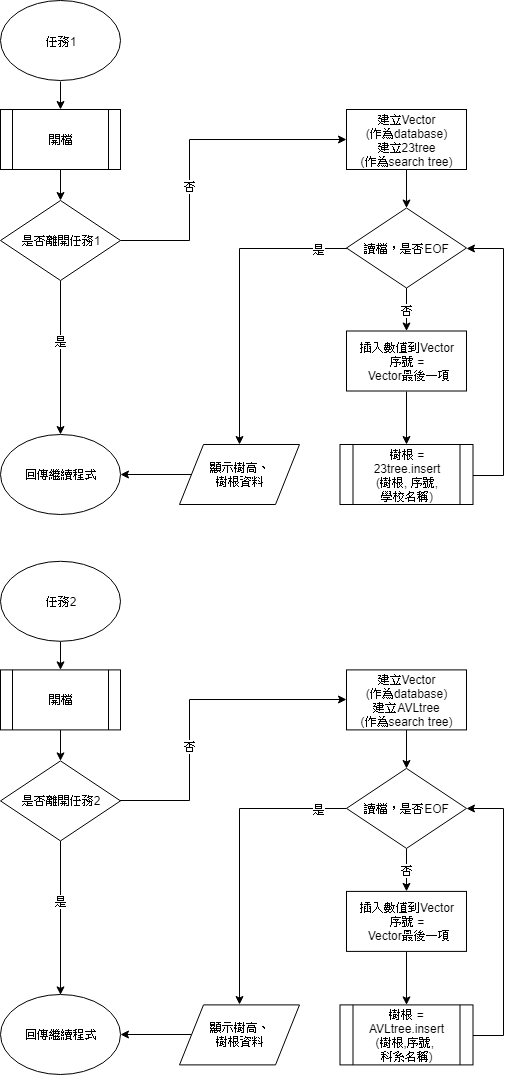

The diagram above was exported from draw.io. Its source (the exported page's mxGraphModel, read from the mxfile embedded in the PNG):
<mxGraphModel dx="870" dy="439" grid="1" gridSize="10" guides="1" tooltips="1" connect="1" arrows="1" fold="1" page="1" pageScale="1" pageWidth="827" pageHeight="1169" math="0" shadow="0">
  <root>
    <mxCell id="0" />
    <mxCell id="1" parent="0" />
    <mxCell id="2bea0428caaeb948-1" value="任務1&lt;br&gt;" style="ellipse;whiteSpace=wrap;html=1;flipV=1;flipH=1;" parent="1" vertex="1">
      <mxGeometry x="41" y="39.5" width="120" height="80" as="geometry" />
    </mxCell>
    <mxCell id="16dbeb3cf02ef310-8" value="" style="edgeStyle=orthogonalEdgeStyle;rounded=0;html=1;jettySize=auto;orthogonalLoop=1;" parent="1" source="7fb62acc65763c3-2" target="16dbeb3cf02ef310-7" edge="1">
      <mxGeometry relative="1" as="geometry" />
    </mxCell>
    <mxCell id="7fb62acc65763c3-2" value="開檔" style="shape=process;whiteSpace=wrap;html=1;backgroundOutline=1;" parent="1" vertex="1">
      <mxGeometry x="41" y="148" width="120" height="60" as="geometry" />
    </mxCell>
    <mxCell id="16dbeb3cf02ef310-24" value="" style="edgeStyle=orthogonalEdgeStyle;rounded=0;html=1;jettySize=auto;orthogonalLoop=1;" parent="1" source="16dbeb3cf02ef310-7" target="16dbeb3cf02ef310-12" edge="1">
      <mxGeometry relative="1" as="geometry" />
    </mxCell>
    <mxCell id="16dbeb3cf02ef310-36" value="是" style="text;html=1;resizable=0;points=[];align=center;verticalAlign=middle;labelBackgroundColor=#ffffff;" parent="16dbeb3cf02ef310-24" vertex="1" connectable="0">
      <mxGeometry x="-0.145" y="-3" relative="1" as="geometry">
        <mxPoint x="3" y="-6" as="offset" />
      </mxGeometry>
    </mxCell>
    <mxCell id="7fb62acc65763c3-3" value="否" style="edgeStyle=orthogonalEdgeStyle;rounded=0;html=1;jettySize=auto;orthogonalLoop=1;entryX=0;entryY=0.5;" parent="1" source="16dbeb3cf02ef310-7" target="Q_2S3iSfeP8SFyAqWvxv-1" edge="1">
      <mxGeometry x="-0.2406" relative="1" as="geometry">
        <mxPoint x="381" y="79.5" as="targetPoint" />
        <mxPoint as="offset" />
        <Array as="points">
          <mxPoint x="230" y="279" />
          <mxPoint x="230" y="178" />
        </Array>
      </mxGeometry>
    </mxCell>
    <mxCell id="16dbeb3cf02ef310-7" value="是否離開任務1" style="rhombus;whiteSpace=wrap;html=1;" parent="1" vertex="1">
      <mxGeometry x="41" y="239" width="120" height="80" as="geometry" />
    </mxCell>
    <mxCell id="16dbeb3cf02ef310-12" value="回傳繼續程式&lt;br&gt;" style="ellipse;whiteSpace=wrap;html=1;" parent="1" vertex="1">
      <mxGeometry x="41" y="473" width="120" height="80" as="geometry" />
    </mxCell>
    <mxCell id="Oqsxx7-S8A2tia7zwFWv-3" value="" style="edgeStyle=orthogonalEdgeStyle;rounded=0;html=1;jettySize=auto;orthogonalLoop=1;exitX=0.5;exitY=1;exitDx=0;exitDy=0;" parent="1" source="2bea0428caaeb948-1" target="7fb62acc65763c3-2" edge="1">
      <mxGeometry relative="1" as="geometry">
        <mxPoint x="101" y="217.5" as="sourcePoint" />
      </mxGeometry>
    </mxCell>
    <mxCell id="qrkCZzBlVF3FBldcum9z-1" value="" style="edgeStyle=orthogonalEdgeStyle;rounded=0;orthogonalLoop=1;jettySize=auto;html=1;fontSize=50;" parent="1" source="Q_2S3iSfeP8SFyAqWvxv-1" target="q3Qqv8imuJlRIKfBOSFE-1" edge="1">
      <mxGeometry relative="1" as="geometry" />
    </mxCell>
    <mxCell id="Q_2S3iSfeP8SFyAqWvxv-1" value="建立Vector&lt;br&gt;(作為database)&lt;br&gt;建立23tree&lt;br&gt;(作為search tree)&lt;br&gt;" style="rounded=0;whiteSpace=wrap;html=1;" parent="1" vertex="1">
      <mxGeometry x="387" y="148" width="120" height="60" as="geometry" />
    </mxCell>
    <mxCell id="Q_2S3iSfeP8SFyAqWvxv-11" value="" style="edgeStyle=orthogonalEdgeStyle;rounded=0;html=1;jettySize=auto;orthogonalLoop=1;exitX=0.5;exitY=1;exitDx=0;exitDy=0;" parent="1" source="p_qx7uNmyI3R8hf7ldEq-3" target="Q_2S3iSfeP8SFyAqWvxv-7" edge="1">
      <mxGeometry relative="1" as="geometry">
        <mxPoint x="556.5" y="435.5" as="sourcePoint" />
      </mxGeometry>
    </mxCell>
    <mxCell id="dw8EF8tXN8-E9AL6UxAr-4" value="" style="edgeStyle=orthogonalEdgeStyle;rounded=0;orthogonalLoop=1;jettySize=auto;html=1;entryX=1;entryY=0.5;entryDx=0;entryDy=0;" parent="1" source="Q_2S3iSfeP8SFyAqWvxv-7" target="q3Qqv8imuJlRIKfBOSFE-1" edge="1">
      <mxGeometry relative="1" as="geometry">
        <mxPoint x="593.5" y="513" as="targetPoint" />
        <Array as="points">
          <mxPoint x="544" y="513.5" />
          <mxPoint x="544" y="286.5" />
        </Array>
      </mxGeometry>
    </mxCell>
    <mxCell id="Q_2S3iSfeP8SFyAqWvxv-7" value="樹根&amp;nbsp;=&lt;br&gt;23tree.insert&lt;br&gt;(樹根, 序號,&lt;br&gt;學校名稱)&lt;br&gt;" style="shape=process;whiteSpace=wrap;html=1;backgroundOutline=1;" parent="1" vertex="1">
      <mxGeometry x="380.5" y="483" width="133" height="60" as="geometry" />
    </mxCell>
    <mxCell id="Q_2S3iSfeP8SFyAqWvxv-4" style="edgeStyle=orthogonalEdgeStyle;rounded=0;html=1;exitX=0;exitY=0.5;entryX=1;entryY=0.5;jettySize=auto;orthogonalLoop=1;" parent="1" source="Q_2S3iSfeP8SFyAqWvxv-2" target="16dbeb3cf02ef310-12" edge="1">
      <mxGeometry relative="1" as="geometry" />
    </mxCell>
    <mxCell id="Q_2S3iSfeP8SFyAqWvxv-2" value="顯示樹高、&lt;br&gt;樹根資料&lt;br&gt;" style="shape=parallelogram;perimeter=parallelogramPerimeter;whiteSpace=wrap;html=1;" parent="1" vertex="1">
      <mxGeometry x="220" y="483" width="120" height="60" as="geometry" />
    </mxCell>
    <mxCell id="edjOcBODhlMKbLdYUWUv-3" value="否" style="edgeStyle=orthogonalEdgeStyle;rounded=0;html=1;jettySize=auto;orthogonalLoop=1;" parent="1" source="q3Qqv8imuJlRIKfBOSFE-1" target="p_qx7uNmyI3R8hf7ldEq-3" edge="1">
      <mxGeometry relative="1" as="geometry" />
    </mxCell>
    <mxCell id="dw8EF8tXN8-E9AL6UxAr-2" value="是" style="edgeStyle=orthogonalEdgeStyle;rounded=0;orthogonalLoop=1;jettySize=auto;html=1;entryX=0.5;entryY=0;entryDx=0;entryDy=0;" parent="1" source="q3Qqv8imuJlRIKfBOSFE-1" target="Q_2S3iSfeP8SFyAqWvxv-2" edge="1">
      <mxGeometry x="-0.8173" relative="1" as="geometry">
        <mxPoint x="226" y="178" as="targetPoint" />
        <Array as="points">
          <mxPoint x="280" y="287" />
        </Array>
        <mxPoint as="offset" />
      </mxGeometry>
    </mxCell>
    <mxCell id="q3Qqv8imuJlRIKfBOSFE-1" value="讀檔，是否EOF" style="rhombus;whiteSpace=wrap;html=1;" parent="1" vertex="1">
      <mxGeometry x="387" y="246.5" width="120" height="80" as="geometry" />
    </mxCell>
    <mxCell id="p_qx7uNmyI3R8hf7ldEq-3" value="插入數值到Vector&lt;br&gt;序號 =&lt;br&gt;&amp;nbsp;Vector最後一項&lt;br&gt;" style="rounded=0;whiteSpace=wrap;html=1;" parent="1" vertex="1">
      <mxGeometry x="387" y="369.5" width="120" height="60" as="geometry" />
    </mxCell>
    <mxCell id="exffqoy037LbIFhAFHAD-24" value="任務2&lt;br&gt;" style="ellipse;whiteSpace=wrap;html=1;flipV=1;flipH=1;" parent="1" vertex="1">
      <mxGeometry x="41" y="599.89990234375" width="120" height="80" as="geometry" />
    </mxCell>
    <mxCell id="exffqoy037LbIFhAFHAD-25" value="" style="edgeStyle=orthogonalEdgeStyle;rounded=0;html=1;jettySize=auto;orthogonalLoop=1;" parent="1" source="exffqoy037LbIFhAFHAD-26" target="exffqoy037LbIFhAFHAD-30" edge="1">
      <mxGeometry relative="1" as="geometry" />
    </mxCell>
    <mxCell id="exffqoy037LbIFhAFHAD-26" value="開檔" style="shape=process;whiteSpace=wrap;html=1;backgroundOutline=1;" parent="1" vertex="1">
      <mxGeometry x="41" y="708.39990234375" width="120" height="60" as="geometry" />
    </mxCell>
    <mxCell id="exffqoy037LbIFhAFHAD-27" value="" style="edgeStyle=orthogonalEdgeStyle;rounded=0;html=1;jettySize=auto;orthogonalLoop=1;" parent="1" source="exffqoy037LbIFhAFHAD-30" target="exffqoy037LbIFhAFHAD-31" edge="1">
      <mxGeometry relative="1" as="geometry" />
    </mxCell>
    <mxCell id="exffqoy037LbIFhAFHAD-28" value="是" style="text;html=1;resizable=0;points=[];align=center;verticalAlign=middle;labelBackgroundColor=#ffffff;" parent="exffqoy037LbIFhAFHAD-27" vertex="1" connectable="0">
      <mxGeometry x="-0.145" y="-3" relative="1" as="geometry">
        <mxPoint x="3" y="-6" as="offset" />
      </mxGeometry>
    </mxCell>
    <mxCell id="exffqoy037LbIFhAFHAD-29" value="否" style="edgeStyle=orthogonalEdgeStyle;rounded=0;html=1;jettySize=auto;orthogonalLoop=1;entryX=0;entryY=0.5;" parent="1" source="exffqoy037LbIFhAFHAD-30" target="exffqoy037LbIFhAFHAD-34" edge="1">
      <mxGeometry x="-0.2406" relative="1" as="geometry">
        <mxPoint x="381" y="639.89990234375" as="targetPoint" />
        <mxPoint as="offset" />
        <Array as="points">
          <mxPoint x="230" y="839" />
          <mxPoint x="230" y="738" />
        </Array>
      </mxGeometry>
    </mxCell>
    <mxCell id="exffqoy037LbIFhAFHAD-30" value="是否離開任務2" style="rhombus;whiteSpace=wrap;html=1;" parent="1" vertex="1">
      <mxGeometry x="41" y="799.39990234375" width="120" height="80" as="geometry" />
    </mxCell>
    <mxCell id="exffqoy037LbIFhAFHAD-31" value="回傳繼續程式&lt;br&gt;" style="ellipse;whiteSpace=wrap;html=1;" parent="1" vertex="1">
      <mxGeometry x="41" y="1033.39990234375" width="120" height="80" as="geometry" />
    </mxCell>
    <mxCell id="exffqoy037LbIFhAFHAD-32" value="" style="edgeStyle=orthogonalEdgeStyle;rounded=0;html=1;jettySize=auto;orthogonalLoop=1;exitX=0.5;exitY=1;exitDx=0;exitDy=0;" parent="1" source="exffqoy037LbIFhAFHAD-24" target="exffqoy037LbIFhAFHAD-26" edge="1">
      <mxGeometry relative="1" as="geometry">
        <mxPoint x="101" y="777.89990234375" as="sourcePoint" />
      </mxGeometry>
    </mxCell>
    <mxCell id="exffqoy037LbIFhAFHAD-33" value="" style="edgeStyle=orthogonalEdgeStyle;rounded=0;orthogonalLoop=1;jettySize=auto;html=1;entryX=0.5;entryY=0;entryDx=0;entryDy=0;" parent="1" source="exffqoy037LbIFhAFHAD-34" target="exffqoy037LbIFhAFHAD-42" edge="1">
      <mxGeometry relative="1" as="geometry">
        <mxPoint x="447" y="708.89990234375" as="targetPoint" />
      </mxGeometry>
    </mxCell>
    <mxCell id="exffqoy037LbIFhAFHAD-34" value="建立Vector&lt;br&gt;(作為database)&lt;br&gt;建立AVLtree&lt;br&gt;(作為search tree)&lt;br&gt;" style="rounded=0;whiteSpace=wrap;html=1;" parent="1" vertex="1">
      <mxGeometry x="387" y="708.39990234375" width="120" height="60" as="geometry" />
    </mxCell>
    <mxCell id="exffqoy037LbIFhAFHAD-35" value="" style="edgeStyle=orthogonalEdgeStyle;rounded=0;html=1;jettySize=auto;orthogonalLoop=1;exitX=0.5;exitY=1;exitDx=0;exitDy=0;" parent="1" source="exffqoy037LbIFhAFHAD-43" target="exffqoy037LbIFhAFHAD-37" edge="1">
      <mxGeometry relative="1" as="geometry">
        <mxPoint x="556.5" y="995.89990234375" as="sourcePoint" />
      </mxGeometry>
    </mxCell>
    <mxCell id="exffqoy037LbIFhAFHAD-36" value="" style="edgeStyle=orthogonalEdgeStyle;rounded=0;orthogonalLoop=1;jettySize=auto;html=1;entryX=1;entryY=0.5;entryDx=0;entryDy=0;" parent="1" source="exffqoy037LbIFhAFHAD-37" target="exffqoy037LbIFhAFHAD-42" edge="1">
      <mxGeometry relative="1" as="geometry">
        <mxPoint x="593.5" y="1073.39990234375" as="targetPoint" />
        <Array as="points">
          <mxPoint x="544" y="1073.89990234375" />
          <mxPoint x="544" y="846.89990234375" />
        </Array>
      </mxGeometry>
    </mxCell>
    <mxCell id="exffqoy037LbIFhAFHAD-37" value="樹根 =&lt;br&gt;AVLtree.insert&lt;br&gt;(樹根,序號, &lt;br&gt;科系名稱)&lt;br&gt;" style="shape=process;whiteSpace=wrap;html=1;backgroundOutline=1;" parent="1" vertex="1">
      <mxGeometry x="380.5" y="1043.39990234375" width="133" height="60" as="geometry" />
    </mxCell>
    <mxCell id="exffqoy037LbIFhAFHAD-38" style="edgeStyle=orthogonalEdgeStyle;rounded=0;html=1;exitX=0;exitY=0.5;entryX=1;entryY=0.5;jettySize=auto;orthogonalLoop=1;" parent="1" source="exffqoy037LbIFhAFHAD-39" target="exffqoy037LbIFhAFHAD-31" edge="1">
      <mxGeometry relative="1" as="geometry" />
    </mxCell>
    <mxCell id="exffqoy037LbIFhAFHAD-39" value="顯示樹高、&lt;br&gt;樹根資料&lt;br&gt;" style="shape=parallelogram;perimeter=parallelogramPerimeter;whiteSpace=wrap;html=1;" parent="1" vertex="1">
      <mxGeometry x="220" y="1043.39990234375" width="120" height="60" as="geometry" />
    </mxCell>
    <mxCell id="exffqoy037LbIFhAFHAD-40" value="否" style="edgeStyle=orthogonalEdgeStyle;rounded=0;html=1;jettySize=auto;orthogonalLoop=1;" parent="1" source="exffqoy037LbIFhAFHAD-42" target="exffqoy037LbIFhAFHAD-43" edge="1">
      <mxGeometry relative="1" as="geometry" />
    </mxCell>
    <mxCell id="exffqoy037LbIFhAFHAD-41" value="是" style="edgeStyle=orthogonalEdgeStyle;rounded=0;orthogonalLoop=1;jettySize=auto;html=1;entryX=0.5;entryY=0;entryDx=0;entryDy=0;" parent="1" source="exffqoy037LbIFhAFHAD-42" target="exffqoy037LbIFhAFHAD-39" edge="1">
      <mxGeometry x="-0.8173" relative="1" as="geometry">
        <mxPoint x="226" y="738.39990234375" as="targetPoint" />
        <Array as="points">
          <mxPoint x="280" y="847.39990234375" />
        </Array>
        <mxPoint as="offset" />
      </mxGeometry>
    </mxCell>
    <mxCell id="exffqoy037LbIFhAFHAD-42" value="讀檔，是否EOF" style="rhombus;whiteSpace=wrap;html=1;" parent="1" vertex="1">
      <mxGeometry x="387" y="806.89990234375" width="120" height="80" as="geometry" />
    </mxCell>
    <mxCell id="exffqoy037LbIFhAFHAD-43" value="插入數值到Vector&lt;br&gt;序號 =&lt;br&gt;&amp;nbsp;Vector最後一項&lt;br&gt;" style="rounded=0;whiteSpace=wrap;html=1;" parent="1" vertex="1">
      <mxGeometry x="387" y="929.89990234375" width="120" height="60" as="geometry" />
    </mxCell>
  </root>
</mxGraphModel>